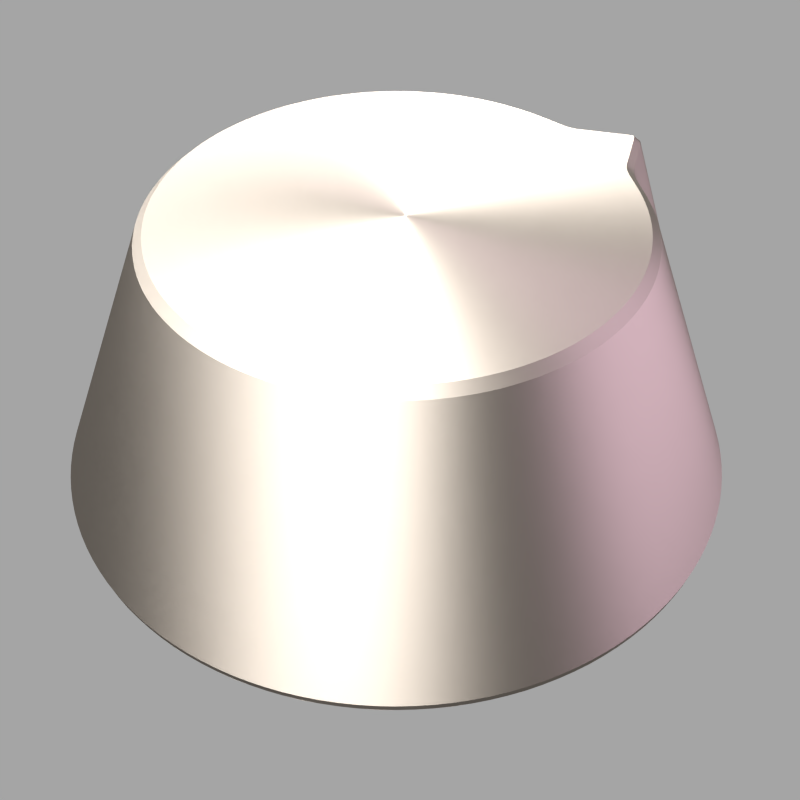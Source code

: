# Source: volume-knob.blend  (saved by Blender 2.65.0; exported with 4.5.12 LTS)
import bpy
from mathutils import Matrix  # noqa: F401  (used for matrix-valued properties, if any)

bpy.ops.wm.read_factory_settings(use_empty=True)
scene = bpy.context.scene
scene.name = 'coffee mug'

# ---- collections
col_collection_1 = bpy.data.collections.new('Collection 1'); scene.collection.children.link(col_collection_1)

# ---- materials (node trees are filled in below, after node groups)
mat_material = bpy.data.materials.new('Material')
mat_material.alpha_threshold = 0.0
mat_material.roughness = 0.5
mat_material.line_color = (0.0, 0.0, 0.0, 1.0)
mat_light_001 = bpy.data.materials.new('light.001')
mat_light_001.alpha_threshold = 0.0
mat_light_001.roughness = 0.5
mat_light_001.specular_intensity = 0.0
mat_light_001.line_color = (0.0, 0.0, 0.0, 1.0)
mat_light = bpy.data.materials.new('light')
mat_light.alpha_threshold = 0.0
mat_light.roughness = 0.5
mat_light.specular_intensity = 0.0
mat_light.line_color = (0.0, 0.0, 0.0, 1.0)
mat_bottomlamp = bpy.data.materials.new('bottomlamp')
mat_bottomlamp.alpha_threshold = 0.0
mat_bottomlamp.diffuse_color = (1.0, 1.0, 1.0, 1.0)
mat_bottomlamp.roughness = 0.5
mat_bottomlamp.specular_intensity = 0.0
mat_bottomlamp.line_color = (0.0, 0.0, 0.0, 1.0)

# ---- material node trees
mat_material.use_nodes = True; mat_material.node_tree.nodes.clear()
_N = mat_material.node_tree.nodes; _L = mat_material.node_tree.links
n0 = _N.new('ShaderNodeOutputMaterial'); n0.name = 'Material Output'; n0.location = (300, 300)
n0.width = 120
n1 = _N.new('ShaderNodeBsdfAnisotropic'); n1.name = 'Anisotropic BSDF'; n1.location = (-100, 300)
n1.distribution = 'BECKMANN'
n1.inputs[0].default_value = (0.8, 0.7066, 0.6116, 1.0)
n1.inputs[1].default_value = 0.6325
n1.inputs[2].default_value = 0.5
n2 = _N.new('ShaderNodeMixShader'); n2.name = 'Mix Shader'; n2.location = (100, 300)
n2.width = 150
_L.new(n2.outputs[0], n0.inputs[0])
_L.new(n1.outputs[0], n2.inputs[1])
n0.is_active_output = True
mat_light_001.use_nodes = True; mat_light_001.node_tree.nodes.clear()
_N = mat_light_001.node_tree.nodes; _L = mat_light_001.node_tree.links
n0 = _N.new('ShaderNodeOutputMaterial'); n0.name = 'Material Output'; n0.location = (300, 300)
n0.width = 120
n1 = _N.new('ShaderNodeEmission'); n1.name = 'Emission'; n1.location = (100, 300)
n1.width = 150
n1.inputs[0].default_value = (0.7934, 0.6131, 0.8, 1.0)
n1.inputs[1].default_value = 3.0
_L.new(n1.outputs[0], n0.inputs[0])
n0.is_active_output = True
mat_light.use_nodes = True; mat_light.node_tree.nodes.clear()
_N = mat_light.node_tree.nodes; _L = mat_light.node_tree.links
n0 = _N.new('ShaderNodeOutputMaterial'); n0.name = 'Material Output'; n0.location = (300, 300)
n0.width = 120
n1 = _N.new('ShaderNodeEmission'); n1.name = 'Emission'; n1.location = (100, 300)
n1.width = 150
n1.inputs[1].default_value = 12.0
_L.new(n1.outputs[0], n0.inputs[0])
n0.is_active_output = True
mat_bottomlamp.use_nodes = True; mat_bottomlamp.node_tree.nodes.clear()
_N = mat_bottomlamp.node_tree.nodes; _L = mat_bottomlamp.node_tree.links
n0 = _N.new('ShaderNodeOutputMaterial'); n0.name = 'Material Output'; n0.location = (300, 300)
n0.width = 120
n1 = _N.new('ShaderNodeEmission'); n1.name = 'Emission'; n1.location = (100, 300)
n1.width = 150
n1.inputs[1].default_value = 0.2
_L.new(n1.outputs[0], n0.inputs[0])
n0.is_active_output = True

# ---- world
world_world = bpy.data.worlds.new('World'); scene.world = world_world
world_world.use_nodes = True; world_world.node_tree.nodes.clear()
_N = world_world.node_tree.nodes; _L = world_world.node_tree.links
n0 = _N.new('ShaderNodeOutputWorld'); n0.name = 'World Output'; n0.location = (300, 300)
n0.width = 120
n1 = _N.new('ShaderNodeBackground'); n1.name = 'Background'; n1.location = (10, 300)
n1.width = 150
n1.inputs[0].default_value = (0.3757, 0.3757, 0.3757, 1.0)
_L.new(n1.outputs[0], n0.inputs[0])
n0.is_active_output = True
world_world.color = (1.0, 1.0, 1.0)
world_world.use_sun_shadow = False
world_world.sun_shadow_jitter_overblur = 0.0
world_world.cycles.sampling_method = 'MANUAL'
world_world.cycles.sample_map_resolution = 256

# ---- cameras
cam_camera_002 = bpy.data.cameras.new('Camera.002')
cam_camera_002.clip_end = 100.0
cam_camera_002.sensor_width = 32.0
cam_camera_002.sensor_height = 18.0
cam_camera_002.ortho_scale = 7.314
cam_camera_002.dof.focus_distance = 0.0

# ---- meshes
me_cylinder = bpy.data.meshes.new('Cylinder')
me_cylinder.from_pydata([(0.0004113, 0.984, -1.0), (0.002953, 0.6741, -0.1796), (0.1924, 0.9651, -1.0), (0.1345, 0.6611, -0.1796), (0.377, 0.9091, -1.0), (0.2609, 0.6228, -0.1796), (0.5471, 0.8182, -1.0), (0.3775, 0.5605, -0.1796), (0.6962, 0.6958, -1.0), (0.4796, 0.4766, -0.1796), (0.8186, 0.5467, -1.0), (0.5634, 0.3745, -0.1796), (1.035, 0.4276, -1.0), (0.7425, 0.3054, -0.1796), (0.9655, 0.192, -1.0), (0.6641, 0.1315, -0.1796), (0.9845, 7.429e-08, -1.0), (0.677, 5.089e-08, -0.1796), (0.9655, -0.192, -1.0), (0.6641, -0.1315, -0.1796), (0.9095, -0.3766, -1.0), (0.6257, -0.258, -0.1796), (0.8186, -0.5467, -1.0), (0.5634, -0.3745, -0.1796), (0.6962, -0.6958, -1.0), (0.4796, -0.4766, -0.1796), (0.5471, -0.8182, -1.0), (0.3775, -0.5605, -0.1796), (0.377, -0.9091, -1.0), (0.2609, -0.6228, -0.1796), (0.1924, -0.9651, -1.0), (0.1345, -0.6611, -0.1796), (0.000411, -0.984, -1.0), (0.002953, -0.6741, -0.1796), (-0.1916, -0.9651, -1.0), (-0.1286, -0.6611, -0.1796), (-0.3762, -0.9091, -1.0), (-0.255, -0.6228, -0.1796), (-0.5463, -0.8182, -1.0), (-0.3715, -0.5605, -0.1796), (-0.6954, -0.6958, -1.0), (-0.4737, -0.4766, -0.1796), (-0.8178, -0.5467, -1.0), (-0.5575, -0.3745, -0.1796), (-0.9087, -0.3766, -1.0), (-0.6198, -0.258, -0.1796), (-0.9647, -0.192, -1.0), (-0.6582, -0.1315, -0.1796), (-0.9836, 9.502e-07, -1.0), (-0.6711, 6.509e-07, -0.1796), (-0.9647, 0.192, -1.0), (-0.6582, 0.1315, -0.1796), (-0.9087, 0.3766, -1.0), (-0.6198, 0.258, -0.1796), (-0.8178, 0.5467, -1.0), (-0.5575, 0.3745, -0.1796), (-0.6954, 0.6958, -1.0), (-0.4737, 0.4767, -0.1796), (-0.5463, 0.8182, -1.0), (-0.3715, 0.5605, -0.1796), (-0.3762, 0.9091, -1.0), (-0.255, 0.6228, -0.1796), (-0.1916, 0.9651, -1.0), (-0.1286, 0.6611, -0.1796), (0.0, 0.9903, -0.9748), (0.1932, 0.9713, -0.9748), (0.379, 0.9149, -0.9748), (0.5502, 0.8234, -0.9748), (0.7003, 0.7003, -0.9748), (0.8234, 0.5502, -0.9748), (1.043, 0.4308, -0.9748), (0.9713, 0.1932, -0.9748), (0.9903, 7.477e-08, -0.9748), (0.9713, -0.1932, -0.9748), (0.9149, -0.379, -0.9748), (0.8234, -0.5502, -0.9748), (0.7003, -0.7003, -0.9748), (0.5502, -0.8234, -0.9748), (0.379, -0.9149, -0.9748), (0.1932, -0.9713, -0.9748), (-3.227e-07, -0.9903, -0.9748), (-0.1932, -0.9713, -0.9748), (-0.379, -0.9149, -0.9748), (-0.5502, -0.8234, -0.9748), (-0.7003, -0.7003, -0.9748), (-0.8234, -0.5502, -0.9748), (-0.9149, -0.379, -0.9748), (-0.9713, -0.1932, -0.9748), (-0.9903, 9.563e-07, -0.9748), (-0.9713, 0.1932, -0.9748), (-0.9149, 0.379, -0.9748), (-0.8234, 0.5502, -0.9748), (-0.7003, 0.7003, -0.9748), (-0.5502, 0.8234, -0.9748), (-0.379, 0.9149, -0.9748), (-0.1932, 0.9713, -0.9748), (0.5855, -0.3892, -0.2035), (0.6502, -0.2681, -0.2035), (0.6901, -0.1367, -0.2035), (0.7035, 5.289e-08, -0.2035), (-0.3863, -0.5825, -0.2035), (-0.2651, -0.6472, -0.2035), (-0.1337, -0.6871, -0.2035), (0.002953, -0.7006, -0.2035), (0.3922, 0.5825, -0.2035), (0.271, 0.6472, -0.2035), (0.1396, 0.6871, -0.2035), (0.002953, 0.7006, -0.2035), (0.6901, 0.1367, -0.2035), (0.767, 0.3155, -0.2035), (0.5855, 0.3892, -0.2035), (0.4983, 0.4954, -0.2035), (-0.5795, 0.3892, -0.2035), (-0.6443, 0.2681, -0.2035), (-0.6842, 0.1367, -0.2035), (-0.6976, 6.765e-07, -0.2035), (-0.1337, 0.6871, -0.2035), (-0.2651, 0.6472, -0.2035), (-0.3863, 0.5825, -0.2035), (-0.4924, 0.4954, -0.2035), (0.1396, -0.6871, -0.2035), (0.271, -0.6472, -0.2035), (0.3922, -0.5825, -0.2035), (0.4983, -0.4954, -0.2035), (-0.6842, -0.1367, -0.2035), (-0.6443, -0.2681, -0.2035), (-0.5795, -0.3892, -0.2035), (-0.4924, -0.4954, -0.2035), (0.975, 0.2239, -1.0), (0.6747, 0.1551, -0.1796), (0.981, 0.2254, -0.9748), (0.7005, 0.1609, -0.2035), (0.8473, 0.5309, -1.0), (0.8524, 0.5344, -0.9748), (0.5872, 0.3654, -0.1796), (0.6095, 0.3795, -0.2035), (0.7595, 0.2981, -0.2035), (1.036, 0.4077, -0.9748), (1.028, 0.4047, -1.0), (0.7349, 0.2885, -0.1796), (1.016, 0.438, -1.0), (0.7269, 0.3115, -0.1796), (1.023, 0.4413, -0.9748), (0.7511, 0.322, -0.2035)], [], [(107, 1, 3, 106), (106, 3, 5, 105), (105, 5, 7, 104), (104, 7, 9, 111), (111, 9, 11, 110), (143, 141, 13, 109), (131, 129, 15, 108), (108, 15, 17, 99), (99, 17, 19, 98), (98, 19, 21, 97), (97, 21, 23, 96), (96, 23, 25, 123), (123, 25, 27, 122), (122, 27, 29, 121), (121, 29, 31, 120), (120, 31, 33, 103), (103, 33, 35, 102), (102, 35, 37, 101), (101, 37, 39, 100), (100, 39, 41, 127), (127, 41, 43, 126), (126, 43, 45, 125), (125, 45, 47, 124), (124, 47, 49, 115), (115, 49, 51, 114), (114, 51, 53, 113), (113, 53, 55, 112), (112, 55, 57, 119), (119, 57, 59, 118), (118, 59, 61, 117), (3, 1, 63, 61, 59, 57, 55, 53, 51, 49, 47, 45, 43, 41, 39, 37, 35, 33, 31, 29, 27, 25, 23, 21, 19, 17, 15, 129, 139, 13, 141, 134, 11, 9, 7, 5), (116, 63, 1, 107), (117, 61, 63, 116), (0, 2, 4, 6, 8, 10, 132, 140, 12, 138, 128, 14, 16, 18, 20, 22, 24, 26, 28, 30, 32, 34, 36, 38, 40, 42, 44, 46, 48, 50, 52, 54, 56, 58, 60, 62), (0, 64, 65, 2), (2, 65, 66, 4), (4, 66, 67, 6), (6, 67, 68, 8), (8, 68, 69, 10), (140, 142, 70, 12), (128, 130, 71, 14), (14, 71, 72, 16), (16, 72, 73, 18), (18, 73, 74, 20), (20, 74, 75, 22), (22, 75, 76, 24), (24, 76, 77, 26), (26, 77, 78, 28), (28, 78, 79, 30), (30, 79, 80, 32), (32, 80, 81, 34), (34, 81, 82, 36), (36, 82, 83, 38), (38, 83, 84, 40), (40, 84, 85, 42), (42, 85, 86, 44), (44, 86, 87, 46), (46, 87, 88, 48), (48, 88, 89, 50), (50, 89, 90, 52), (52, 90, 91, 54), (54, 91, 92, 56), (56, 92, 93, 58), (58, 93, 94, 60), (62, 95, 64, 0), (60, 94, 95, 62), (87, 124, 115, 88), (91, 112, 119, 92), (89, 114, 113, 90), (76, 123, 122, 77), (66, 105, 104, 67), (80, 103, 102, 81), (68, 111, 110, 69), (94, 117, 116, 95), (82, 101, 100, 83), (72, 99, 98, 73), (86, 125, 124, 87), (74, 97, 96, 75), (88, 115, 114, 89), (64, 107, 106, 65), (78, 121, 120, 79), (65, 106, 105, 66), (93, 118, 117, 94), (79, 120, 103, 80), (95, 116, 107, 64), (130, 131, 108, 71), (84, 127, 126, 85), (71, 108, 99, 72), (85, 126, 125, 86), (75, 96, 123, 76), (90, 113, 112, 91), (77, 122, 121, 78), (92, 119, 118, 93), (67, 104, 111, 68), (81, 102, 101, 82), (142, 143, 109, 70), (83, 100, 127, 84), (73, 98, 97, 74), (136, 139, 129, 131), (138, 137, 130, 128), (137, 136, 131, 130), (12, 70, 137, 138), (132, 133, 142, 140), (109, 13, 139, 136), (133, 135, 143, 142), (135, 134, 141, 143), (70, 109, 136, 137), (69, 110, 135, 133), (10, 69, 133, 132), (110, 11, 134, 135)])
me_cylinder.polygons.foreach_set('use_smooth', [True] * 110)
_k = set([(0, 2), (0, 62), (1, 3), (1, 63), (2, 4), (3, 5), (4, 6), (5, 7), (6, 8), (7, 9), (8, 10), (9, 11), (10, 132), (11, 134), (12, 138), (12, 140), (13, 139), (13, 141), (14, 16), (14, 128), (15, 17), (15, 129), (16, 18), (17, 19), (18, 20), (19, 21), (20, 22), (21, 23), (22, 24), (23, 25), (24, 26), (25, 27), (26, 28), (27, 29), (28, 30), (29, 31), (30, 32), (31, 33), (32, 34), (33, 35), (34, 36), (35, 37), (36, 38), (37, 39), (38, 40), (39, 41), (40, 42), (41, 43), (42, 44), (43, 45), (44, 46), (45, 47), (46, 48), (47, 49), (48, 50), (49, 51), (50, 52), (51, 53), (52, 54), (53, 55), (54, 56), (55, 57), (56, 58), (57, 59), (58, 60), (59, 61), (60, 62), (61, 63), (64, 65), (64, 95), (65, 66), (66, 67), (67, 68), (68, 69), (69, 133), (70, 137), (70, 142), (71, 72), (71, 130), (72, 73), (73, 74), (74, 75), (75, 76), (76, 77), (77, 78), (78, 79), (79, 80), (80, 81), (81, 82), (82, 83), (83, 84), (84, 85), (85, 86), (86, 87), (87, 88), (88, 89), (89, 90), (90, 91), (91, 92), (92, 93), (93, 94), (94, 95), (96, 97), (96, 123), (97, 98), (98, 99), (99, 108), (100, 101), (100, 127), (101, 102), (102, 103), (103, 120), (104, 105), (104, 111), (105, 106), (106, 107), (107, 116), (108, 131), (109, 136), (109, 143), (110, 111), (110, 135), (112, 113), (112, 119), (113, 114), (114, 115), (115, 124), (116, 117), (117, 118), (118, 119), (120, 121), (121, 122), (122, 123), (124, 125), (125, 126), (126, 127), (128, 138), (129, 139), (130, 137), (131, 136), (132, 140), (133, 142), (134, 141), (135, 143)])
me_cylinder.attributes.new('sharp_edge', 'BOOLEAN', 'EDGE').data.foreach_set('value', [ (min(e.vertices), max(e.vertices)) in _k for e in me_cylinder.edges])
me_cylinder.materials.append(mat_material)
me_cylinder.use_remesh_preserve_volume = False
me_cylinder.use_remesh_preserve_attributes = False
me_cylinder.use_mirror_vertex_groups = False
me_cylinder.update()
me_plane_001 = bpy.data.meshes.new('Plane.001')
me_plane_001.from_pydata([(1.0, -1.0, 0.0), (-1.0, -1.0, 0.0), (1.0, 1.0, 0.0), (-1.0, 1.0, 0.0)], [], [(2, 3, 1, 0)])
me_plane_001.materials.append(mat_light_001)
me_plane_001.use_remesh_preserve_volume = False
me_plane_001.use_remesh_preserve_attributes = False
me_plane_001.use_mirror_vertex_groups = False
me_plane_001.update()
me_plane = bpy.data.meshes.new('Plane')
me_plane.from_pydata([(1.0, -1.0, 0.0), (-1.0, -1.0, 0.0), (1.0, 1.0, 0.0), (-1.0, 1.0, 0.0)], [], [(2, 3, 1, 0)])
me_plane.materials.append(mat_light)
me_plane.use_remesh_preserve_volume = False
me_plane.use_remesh_preserve_attributes = False
me_plane.use_mirror_vertex_groups = False
me_plane.update()
me_mesh_002 = bpy.data.meshes.new('Mesh.002')
me_mesh_002.from_pydata([], [], [])
me_mesh_002.use_remesh_preserve_volume = False
me_mesh_002.use_remesh_preserve_attributes = False
me_mesh_002.use_mirror_vertex_groups = False
me_mesh_002.update()
me_mesh = bpy.data.meshes.new('Mesh')
me_mesh.from_pydata([(1.0, 1.0, 0.0), (1.0, -1.0, 0.0), (-1.0, -1.0, 0.0), (-1.0, 1.0, 0.0)], [], [(0, 3, 2, 1)])
me_mesh.polygons.foreach_set('use_smooth', [True] * 1)
me_mesh.materials.append(mat_bottomlamp)
me_mesh.use_remesh_preserve_volume = False
me_mesh.use_remesh_preserve_attributes = False
me_mesh.use_mirror_vertex_groups = False
me_mesh.update()

# ---- objects
ob_cylinder = bpy.data.objects.new('Cylinder', me_cylinder)
ob_plane_003 = bpy.data.objects.new('Plane.003', me_plane_001)
ob_plane = bpy.data.objects.new('Plane', me_plane)
ob_empty = bpy.data.objects.new('Empty', None)
ob_camera_002 = bpy.data.objects.new('Camera.002', cam_camera_002)
ob_mesh_002 = bpy.data.objects.new('Mesh.002', me_mesh_002)
ob_mesh = bpy.data.objects.new('Mesh', me_mesh)

# ---- transforms, parenting, visibility, modifiers, constraints
ob_cylinder.location = (-0.2498, 2.518, 1.905)
ob_cylinder.rotation_euler = (0.0, -0.0, 0.1473)
ob_cylinder.scale = (1.96, 1.96, 1.96)
ob_cylinder.lineart.crease_threshold = 0.0
_m = ob_cylinder.modifiers.new('EdgeSplit', 'EDGE_SPLIT')
_m.use_edge_angle = False
_m = ob_cylinder.modifiers.new('Subsurf', 'SUBSURF')
_m.uv_smooth = 'PRESERVE_CORNERS'
_m.quality = 2
_m.levels = 2
_m.show_only_control_edges = False
ob_plane_003.location = (3.971, 2.357, 2.938)
ob_plane_003.rotation_euler = (0.03365, 1.502, -0.03397)
ob_plane_003.scale = (2.477, 2.596, 0.7291)
ob_plane_003.visible_camera = False
ob_plane_003.display_type = 'WIRE'
ob_plane_003.lineart.crease_threshold = 0.0
ob_plane.location = (-2.011, 0.5807, 5.478)
ob_plane.scale = (2.488, 7.032, 0.734)
ob_plane.visible_camera = False
ob_plane.display_type = 'WIRE'
ob_plane.lineart.crease_threshold = 0.0
ob_empty.location = (0.5377, 2.225, 0.3012)
ob_empty.empty_image_offset = (0.0, 0.0)
ob_empty.lineart.crease_threshold = 0.0
ob_camera_002.parent = ob_empty
ob_camera_002.matrix_parent_inverse = Matrix(((1.0, 0.0, 0.0, -0.04959), (0.0, 1.0, 0.0, -0.0638), (0.0, 0.0, 1.0, -0.6618), (0.0, 0.0, 0.0, 1.0)))
ob_camera_002.location = (-0.7162, -5.063, 5.598)
ob_camera_002.rotation_euler = (0.8279, -0.0, 0.0)
ob_camera_002.lock_rotations_4d = False
ob_camera_002.empty_display_type = 'ARROWS'
ob_camera_002.color = (0.0, 0.0, 0.0, 0.0)
ob_camera_002.display_type = 'WIRE'
ob_camera_002.lineart.crease_threshold = 0.0
ob_mesh_002.location = (-0.1928, 0.0, 0.09883)
ob_mesh_002.empty_display_type = 'ARROWS'
ob_mesh_002.lineart.crease_threshold = 0.0
_m = ob_mesh_002.modifiers.new('Mirror', 'MIRROR')
_m.use_axis = (False, True, False)
_m.use_clip = True
_m = ob_mesh_002.modifiers.new('Array', 'ARRAY')
_m.count = 3
_m.constant_offset_displace = (0.0, 0.0, 0.0)
_m.use_merge_vertices = True
_m.merge_threshold = 0.05
_m = ob_mesh_002.modifiers.new('Curve', 'CURVE')
ob_mesh.location = (-0.4085, -0.446, -0.1414)
ob_mesh.scale = (13.69, 13.69, 13.69)
ob_mesh.empty_display_type = 'ARROWS'
ob_mesh.visible_camera = False
ob_mesh.lineart.crease_threshold = 0.0
_m = ob_mesh.modifiers.new('Subsurf', 'SUBSURF')
_m.uv_smooth = 'PRESERVE_CORNERS'
_m.quality = 2
_m.levels = 2
_m.show_only_control_edges = False

# ---- collection membership
col_collection_1.objects.link(ob_cylinder)
col_collection_1.objects.link(ob_plane_003)
col_collection_1.objects.link(ob_plane)
col_collection_1.objects.link(ob_empty)
col_collection_1.objects.link(ob_camera_002)
col_collection_1.objects.link(ob_mesh_002)
col_collection_1.objects.link(ob_mesh)

# ---- scene / render settings (as saved in the file)
scene.camera = ob_camera_002
scene.frame_start = 1; scene.frame_end = 250; scene.frame_set(1)
scene.render.engine = 'CYCLES'
scene.render.image_settings.compression = 90
scene.render.resolution_x = 256
scene.render.resolution_y = 256
scene.render.pixel_aspect_x = 100.0
scene.render.pixel_aspect_y = 100.0
scene.render.dither_intensity = 0.0
scene.render.film_transparent = True
scene.render.use_compositing = False
scene.render.use_sequencer = False
scene.render.bake_margin = 2
scene.render.bake_bias = 0.0
scene.render.use_stamp_render_time = False
scene.render.stamp_font_size = 0
scene.cycles.use_denoising = False
scene.cycles.samples = 1024
scene.cycles.sampling_pattern = 'TABULATED_SOBOL'
scene.cycles.light_sampling_threshold = 0.0
scene.cycles.use_adaptive_sampling = False
scene.cycles.use_light_tree = False
scene.cycles.blur_glossy = 0.0
scene.cycles.volume_bounces = 1
scene.cycles.pixel_filter_type = 'GAUSSIAN'
scene.cycles.sample_clamp_indirect = 0.0
scene.view_settings.view_transform = 'Standard'
bpy.context.view_layer.update()
